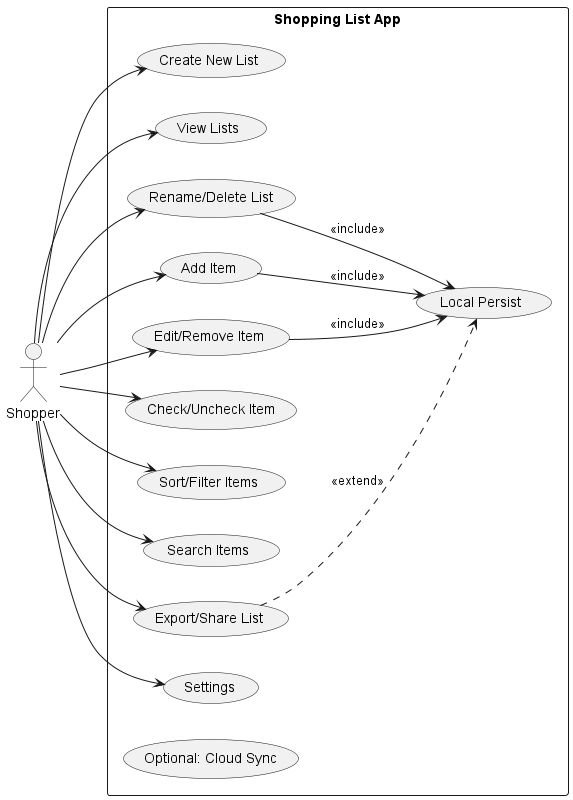

The diagram above was rendered by PlantUML. Its source (embedded in the PNG):
@startuml
left to right direction
actor "Shopper" as User
rectangle "Shopping List App" {
  usecase "Create New List" as UC_CreateList
  usecase "View Lists" as UC_ViewLists
  usecase "Rename/Delete List" as UC_ManageList
  usecase "Add Item" as UC_AddItem
  usecase "Edit/Remove Item" as UC_EditItem
  usecase "Check/Uncheck Item" as UC_CheckItem
  usecase "Sort/Filter Items" as UC_SortFilter
  usecase "Search Items" as UC_Search
  usecase "Export/Share List" as UC_Share
  usecase "Settings" as UC_Settings
  usecase "Local Persist" as UC_Persist
  usecase "Optional: Cloud Sync" as UC_Sync
  UC_AddItem --> UC_Persist : <<include>>
  UC_EditItem --> UC_Persist : <<include>>
  UC_ManageList --> UC_Persist : <<include>>
  UC_Share ..> UC_Persist : <<extend>>
}
User --> UC_CreateList
User --> UC_ViewLists
User --> UC_ManageList
User --> UC_AddItem
User --> UC_EditItem
User --> UC_CheckItem
User --> UC_SortFilter
User --> UC_Search
User --> UC_Share
User --> UC_Settings
@enduml